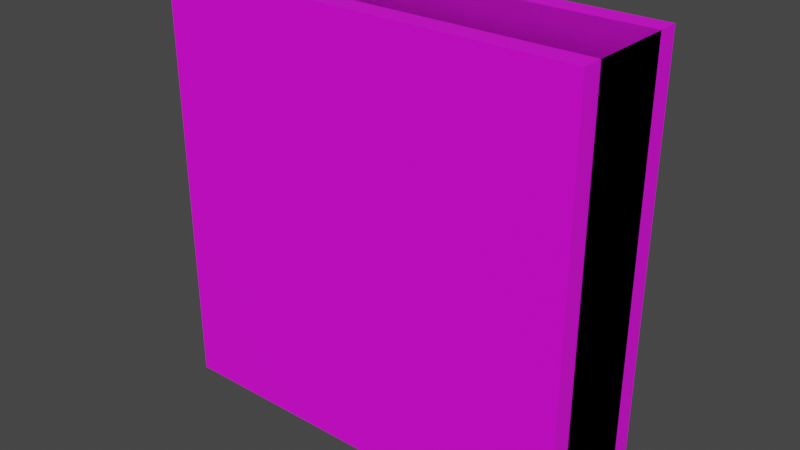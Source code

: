 # Source: custom_shapes.blend  (saved by Blender 3.5.10; exported with 4.5.12 LTS)
import bpy
from mathutils import Matrix  # noqa: F401  (used for matrix-valued properties, if any)

bpy.ops.wm.read_factory_settings(use_empty=True)
scene = bpy.context.scene
scene.name = 'Scene'

# ---- collections
col_collection = bpy.data.collections.new('Collection'); scene.collection.children.link(col_collection)

# ---- images (referenced by path relative to the original .blend; pixels are not part of the script)
import os
ASSET_DIR = os.environ.get("B2B_ASSET_DIR", "")  # directory of the original .blend (textures are referenced by path, not embedded)
HERE = os.path.dirname(os.path.abspath(__file__))  # packed textures are extracted next to this script under _unpacked/

def load_image(name, relpath, width, height, colorspace="sRGB"):
    """Load a texture the original file referenced (path relative to the .blend, or extracted next to this script)."""
    p = next((c for c in (os.path.join(HERE, relpath), os.path.join(ASSET_DIR, relpath)) if relpath and os.path.exists(c)), "")
    if p:
        img = bpy.data.images.load(p, check_existing=True)
        img.name = name
    else:  # same state as the original file: an image datablock whose file is absent (Cycles renders it pink)
        img = bpy.data.images.new(name, width, height)
        img.source = "FILE"
        img.filepath = "//" + (relpath or name)
    img.colorspace_settings.name = colorspace
    return img
img_door_png = load_image('door.png', 'door.png', 1024, 1024, 'sRGB')
img_bars2_png = load_image('bars2.png', 'bars2.png', 1024, 1024, 'sRGB')

# ---- materials (node trees are filled in below, after node groups)
mat_material_001 = bpy.data.materials.new('Material.001')
mat_material_001.use_transparent_shadow = False
mat_material_002 = bpy.data.materials.new('Material.002')
mat_material_002.use_transparent_shadow = False

# ---- material node trees
mat_material_001.use_nodes = True; mat_material_001.node_tree.nodes.clear()
_N = mat_material_001.node_tree.nodes; _L = mat_material_001.node_tree.links
n0 = _N.new('ShaderNodeBsdfPrincipled'); n0.name = 'Principled BSDF'; n0.location = (10, 300)
n0.distribution = 'GGX'
n0.subsurface_method = 'RANDOM_WALK_SKIN'
n0.inputs[3].default_value = 1.45
n0.inputs[27].default_value = (0.0, 0.0, 0.0, 1.0)
n0.inputs[28].default_value = 1.0
n1 = _N.new('ShaderNodeOutputMaterial'); n1.name = 'Material Output'; n1.location = (300, 300)
n2 = _N.new('ShaderNodeTexImage'); n2.name = 'Image Texture'; n2.location = (-280, 280)
n2.image = img_door_png
_L.new(n0.outputs[0], n1.inputs[0])
_L.new(n2.outputs[0], n0.inputs[0])
n1.is_active_output = True
mat_material_002.use_nodes = True; mat_material_002.node_tree.nodes.clear()
_N = mat_material_002.node_tree.nodes; _L = mat_material_002.node_tree.links
n0 = _N.new('ShaderNodeBsdfPrincipled'); n0.name = 'Principled BSDF'; n0.location = (10, 300)
n0.distribution = 'GGX'
n0.subsurface_method = 'RANDOM_WALK_SKIN'
n0.inputs[3].default_value = 1.45
n0.inputs[27].default_value = (0.0, 0.0, 0.0, 1.0)
n0.inputs[28].default_value = 1.0
n1 = _N.new('ShaderNodeOutputMaterial'); n1.name = 'Material Output'; n1.location = (300, 300)
n2 = _N.new('ShaderNodeTexImage'); n2.name = 'Image Texture'; n2.location = (-280, 280)
n2.image = img_bars2_png
_L.new(n0.outputs[0], n1.inputs[0])
_L.new(n2.outputs[0], n0.inputs[0])
n1.is_active_output = True

# ---- world
world_world = bpy.data.worlds.new('World'); scene.world = world_world
world_world.use_nodes = True; world_world.node_tree.nodes.clear()
_N = world_world.node_tree.nodes; _L = world_world.node_tree.links
n0 = _N.new('ShaderNodeOutputWorld'); n0.name = 'World Output'; n0.location = (300, 300)
n1 = _N.new('ShaderNodeBackground'); n1.name = 'Background'; n1.location = (10, 300)
n1.inputs[0].default_value = (0.05088, 0.05088, 0.05088, 1.0)
_L.new(n1.outputs[0], n0.inputs[0])
n0.is_active_output = True
world_world.color = (0.05088, 0.05088, 0.05088)
world_world.use_sun_shadow = False
world_world.sun_shadow_jitter_overblur = 0.0

# ---- meshes
me_panel = bpy.data.meshes.new('Panel')
me_panel.from_pydata([(1.0, -1.0, 0.2), (1.0, 1.0, 0.2), (-1.0, -1.0, 0.2), (-1.0, 1.0, 0.2), (1.0, -1.0, -0.2), (1.0, 1.0, -0.2), (-1.0, -1.0, -0.2), (-1.0, 1.0, -0.2)], [], [(1, 2, 0), (3, 6, 2), (7, 4, 6), (1, 0, 4), (4, 0, 2), (3, 5, 7), (1, 3, 2), (3, 7, 6), (7, 5, 4), (4, 2, 6), (3, 1, 5), (1, 4, 5)])
_uv = me_panel.uv_layers.new(name='UVMap')
_uv.uv.foreach_set('vector', [0.0, 1.0, 0.5, 0.0, 0.0, 0.0, 0.5, 1.0, 0.5938, 0.0, 0.5, 0.0, 0.5, 1.0, 0.0, 0.0, 0.5, 0.0, 0.5, 1.0, 0.5, 0.0, 0.5938, 0.0, 0.5938, 0.0, 0.5, 0.0, 0.5, 1.0, 0.5, 1.0, 0.5938, 0.0, 0.5938, 1.0, 0.0, 1.0, 0.5, 1.0, 0.5, 0.0, 0.5, 1.0, 0.5938, 1.0, 0.5938, 0.0, 0.5, 1.0, 0.0, 1.0, 0.0, 0.0, 0.5938, 0.0, 0.5, 1.0, 0.5938, 1.0, 0.5, 1.0, 0.5, 0.0, 0.5938, 0.0, 0.5, 1.0, 0.5938, 0.0, 0.5938, 1.0])
me_panel.materials.append(mat_material_001)
me_panel.update()
me_panel.normals_split_custom_set([tuple(v) for v in zip(*[iter([0.0, -7.451e-08, 1.0, 0.0, -7.451e-08, 1.0, 0.0, -7.451e-08, 1.0, -1.0, 0.0, 0.0, -1.0, 0.0, 0.0, -1.0, 0.0, 0.0, 0.0, 7.451e-08, -1.0, 0.0, 7.451e-08, -1.0, 0.0, 7.451e-08, -1.0, 1.0, 0.0, 0.0, 1.0, 0.0, 0.0, 1.0, 0.0, 0.0, 0.0, -1.0, 0.0, 0.0, -1.0, 0.0, 0.0, -1.0, 0.0, 0.0, 1.0, 0.0, 0.0, 1.0, 0.0, 0.0, 1.0, 0.0, 0.0, -7.451e-08, 1.0, 0.0, -7.451e-08, 1.0, 0.0, -7.451e-08, 1.0, -1.0, 0.0, 0.0, -1.0, 0.0, 0.0, -1.0, 0.0, 0.0, 0.0, 7.451e-08, -1.0, 0.0, 7.451e-08, -1.0, 0.0, 7.451e-08, -1.0, 0.0, -1.0, 0.0, 0.0, -1.0, 0.0, 0.0, -1.0, 0.0, 0.0, 1.0, 0.0, 0.0, 1.0, 0.0, 0.0, 1.0, 0.0, 1.0, 0.0, 0.0, 1.0, 0.0, 0.0, 1.0, 0.0, 0.0])] * 3)])
me_panel_001 = bpy.data.meshes.new('Panel.001')
me_panel_001.from_pydata([(1.0, -1.0, 0.3), (1.0, 1.0, 0.3), (-1.0, -1.0, 0.3), (-1.0, 1.0, 0.3), (1.0, -1.0, -0.3), (1.0, 1.0, -0.3), (-1.0, -1.0, -0.3), (-1.0, 1.0, -0.3)], [], [(1, 2, 0), (3, 6, 2), (7, 4, 6), (1, 0, 4), (4, 0, 2), (3, 5, 7), (1, 3, 2), (3, 7, 6), (7, 5, 4), (4, 2, 6), (3, 1, 5), (1, 4, 5)])
_uv = me_panel_001.uv_layers.new(name='UVMap')
_uv.uv.foreach_set('vector', [1.0, 1.0, 0.0, 0.0, 1.0, 0.0, 0.0, 1.0, 0.25, 0.0, 0.0, 0.0, 1.0, 1.0, 0.0, 0.0, 1.0, 0.0, 0.75, 1.0, 0.75, 0.0, 1.0, 0.0, 1.0, 0.625, 1.0, 0.375, 0.0, 0.375, 0.0, 0.375, 1.0, 0.625, 0.0, 0.625, 1.0, 1.0, 0.0, 1.0, 0.0, 0.0, 0.0, 1.0, 0.25, 1.0, 0.25, 0.0, 1.0, 1.0, 0.0, 1.0, 0.0, 0.0, 1.0, 0.625, 0.0, 0.375, 0.0, 0.625, 0.0, 0.375, 1.0, 0.375, 1.0, 0.625, 0.75, 1.0, 1.0, 0.0, 1.0, 1.0])
me_panel_001.materials.append(mat_material_002)
me_panel_001.update()
me_panel_001.normals_split_custom_set([tuple(v) for v in zip(*[iter([0.0, 0.0, 1.0, 0.0, 0.0, 1.0, 0.0, 0.0, 1.0, -1.0, 0.0, 0.0, -1.0, 0.0, 0.0, -1.0, 0.0, 0.0, 0.0, 0.0, -1.0, 0.0, 0.0, -1.0, 0.0, 0.0, -1.0, 1.0, 0.0, 0.0, 1.0, 0.0, 0.0, 1.0, 0.0, 0.0, 0.0, -1.0, 0.0, 0.0, -1.0, 0.0, 0.0, -1.0, 0.0, 0.0, 1.0, 0.0, 0.0, 1.0, 0.0, 0.0, 1.0, 0.0, 0.0, 0.0, 1.0, 0.0, 0.0, 1.0, 0.0, 0.0, 1.0, -1.0, 0.0, 0.0, -1.0, 0.0, 0.0, -1.0, 0.0, 0.0, 0.0, 0.0, -1.0, 0.0, 0.0, -1.0, 0.0, 0.0, -1.0, 0.0, -1.0, 0.0, 0.0, -1.0, 0.0, 0.0, -1.0, 0.0, 0.0, 1.0, 0.0, 0.0, 1.0, 0.0, 0.0, 1.0, 0.0, 1.0, 0.0, 0.0, 1.0, 0.0, 0.0, 1.0, 0.0, 0.0])] * 3)])

# ---- objects
ob_door = bpy.data.objects.new('Door', me_panel)
ob_panel = bpy.data.objects.new('Panel', me_panel_001)

# ---- transforms, parenting, visibility, modifiers, constraints
ob_door.location = (0.0, 0.0, 0.0)
ob_door.rotation_euler = (1.571, -0.0, 0.0)
ob_panel.location = (0.0, 0.0, 0.0)
ob_panel.rotation_euler = (1.571, -0.0, 0.0)

# ---- collection membership
col_collection.objects.link(ob_door)
col_collection.objects.link(ob_panel)

# ---- scene / render settings (as saved in the file)
scene.frame_start = 1; scene.frame_end = 250; scene.frame_set(1)
scene.render.engine = 'BLENDER_EEVEE_NEXT'
scene.cycles.sampling_pattern = 'TABULATED_SOBOL'
scene.view_settings.view_transform = 'Filmic'
bpy.context.view_layer.update()

# ---- added for rendering (the .blend has no active camera and no usable light): camera, sun
cam_auto = bpy.data.cameras.new('AutoCamera')
cam_auto.lens = 50.0
cam_auto.sensor_width = 36.0
cam_auto.clip_end = 1000.0
ob_auto_camera = bpy.data.objects.new('AutoCamera', cam_auto)
scene.collection.objects.link(ob_auto_camera)
ob_auto_camera.location = (2.67516, -3.2102, 2.14013)
ob_auto_camera.rotation_euler = (1.09748, -7.21219e-08, 0.694738)
scene.camera = ob_auto_camera
light_auto_sun = bpy.data.lights.new('AutoSun', 'SUN')
light_auto_sun.energy = 3.0
light_auto_sun.angle = 0.0523599
ob_auto_sun = bpy.data.objects.new('AutoSun', light_auto_sun)
scene.collection.objects.link(ob_auto_sun)
ob_auto_sun.rotation_euler = (0.872665, 0.174533, 0.523599)
bpy.context.view_layer.update()
